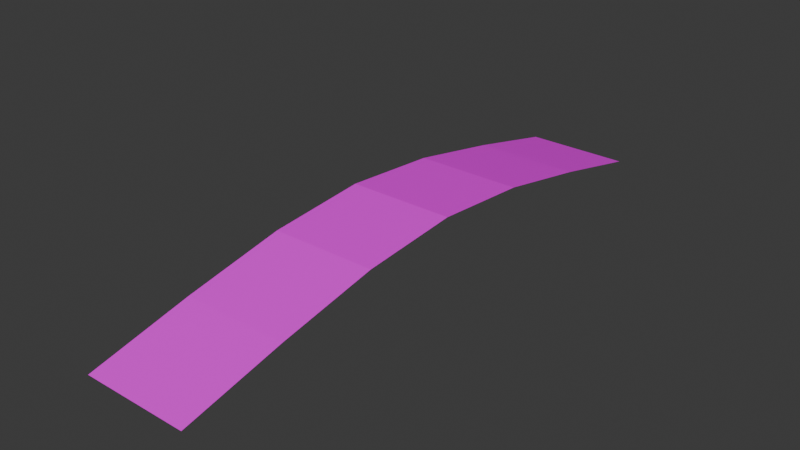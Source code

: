 # Source: arcoiris.blend  (saved by Blender 4.4.32; exported with 4.5.12 LTS)
import bpy
from mathutils import Matrix  # noqa: F401  (used for matrix-valued properties, if any)

bpy.ops.wm.read_factory_settings(use_empty=True)
scene = bpy.context.scene
scene.name = 'Scene'

# ---- collections
col_collection = bpy.data.collections.new('Collection'); scene.collection.children.link(col_collection)

# ---- images (referenced by path relative to the original .blend; pixels are not part of the script)
import os
ASSET_DIR = os.environ.get("B2B_ASSET_DIR", "")  # directory of the original .blend (textures are referenced by path, not embedded)
HERE = os.path.dirname(os.path.abspath(__file__))  # packed textures are extracted next to this script under _unpacked/

def load_image(name, relpath, width, height, colorspace="sRGB"):
    """Load a texture the original file referenced (path relative to the .blend, or extracted next to this script)."""
    p = next((c for c in (os.path.join(HERE, relpath), os.path.join(ASSET_DIR, relpath)) if relpath and os.path.exists(c)), "")
    if p:
        img = bpy.data.images.load(p, check_existing=True)
        img.name = name
    else:  # same state as the original file: an image datablock whose file is absent (Cycles renders it pink)
        img = bpy.data.images.new(name, width, height)
        img.source = "FILE"
        img.filepath = "//" + (relpath or name)
    img.colorspace_settings.name = colorspace
    return img
img_iris = load_image('iris', 'iris.png', 1024, 1024, 'sRGB')

# ---- materials (node trees are filled in below, after node groups)
mat_material_001 = bpy.data.materials.new('Material.001')

# ---- material node trees
mat_material_001.use_nodes = True; mat_material_001.node_tree.nodes.clear()
_N = mat_material_001.node_tree.nodes; _L = mat_material_001.node_tree.links
n0 = _N.new('ShaderNodeBsdfPrincipled'); n0.name = 'Principled BSDF'; n0.location = (10, 300)
n1 = _N.new('ShaderNodeOutputMaterial'); n1.name = 'Material Output'; n1.location = (300, 300)
n2 = _N.new('ShaderNodeTexImage'); n2.name = 'Image Texture'; n2.location = (-280, 280)
n2.image = img_iris
_L.new(n0.outputs[0], n1.inputs[0])
_L.new(n2.outputs[0], n0.inputs[0])
n1.is_active_output = True

# ---- world
world_world = bpy.data.worlds.new('World'); scene.world = world_world
world_world.use_nodes = True; world_world.node_tree.nodes.clear()
_N = world_world.node_tree.nodes; _L = world_world.node_tree.links
n0 = _N.new('ShaderNodeOutputWorld'); n0.name = 'World Output'; n0.location = (300, 300)
n1 = _N.new('ShaderNodeBackground'); n1.name = 'Background'; n1.location = (10, 300)
n1.inputs[0].default_value = (0.05088, 0.05088, 0.05088, 1.0)
_L.new(n1.outputs[0], n0.inputs[0])
n0.is_active_output = True
world_world.color = (0.05088, 0.05088, 0.05088)
world_world.sun_shadow_jitter_overblur = 0.0

# ---- meshes
me_plane = bpy.data.meshes.new('Plane')
me_plane.from_pydata([(-0.7952, -1.0, 0.3841), (0.7952, -1.0, 0.3841), (-0.7952, 8.009, 0.3841), (0.7952, 8.009, 0.3841), (-0.7952, 6.507, 0.7236), (-0.7952, 5.006, 1.01), (-0.7952, 3.504, 1.131), (-0.7952, 2.003, 1.01), (-0.7952, 0.5014, 0.7236), (0.7952, 0.5014, 0.7236), (0.7952, 2.003, 1.01), (0.7952, 3.504, 1.131), (0.7952, 5.006, 1.01), (0.7952, 6.507, 0.7236), (-0.3976, -1.0, 0.3841), (2.98e-08, -1.0, 0.3841), (0.3976, -1.0, 0.3841), (0.3976, 8.009, 0.3841), (-2.98e-08, 8.009, 0.3841), (-0.3976, 8.009, 0.3841), (0.3976, 0.5014, 0.7236), (-2.98e-08, 0.5014, 0.7236), (-0.3976, 0.5014, 0.7236), (0.3976, 2.003, 1.01), (-2.98e-08, 2.003, 1.01), (-0.3976, 2.003, 1.01), (0.3976, 3.504, 1.131), (-2.98e-08, 3.504, 1.131), (-0.3976, 3.504, 1.131), (0.3976, 5.006, 1.01), (-2.98e-08, 5.006, 1.01), (-0.3976, 5.006, 1.01), (0.3976, 6.507, 0.7236), (-2.98e-08, 6.507, 0.7236), (-0.3976, 6.507, 0.7236)], [], [(32, 13, 3, 17), (16, 1, 9, 20), (20, 9, 10, 23), (23, 10, 11, 26), (26, 11, 12, 29), (29, 12, 13, 32), (5, 31, 34, 4), (31, 30, 33, 34), (30, 29, 32, 33), (6, 28, 31, 5), (28, 27, 30, 31), (27, 26, 29, 30), (7, 25, 28, 6), (25, 24, 27, 28), (24, 23, 26, 27), (8, 22, 25, 7), (22, 21, 24, 25), (21, 20, 23, 24), (0, 14, 22, 8), (14, 15, 21, 22), (15, 16, 20, 21), (4, 34, 19, 2), (34, 33, 18, 19), (33, 32, 17, 18)])
_uv = me_plane.uv_layers.new(name='UVMap')
_uv.uv.foreach_set('vector', [0.4532, 0.7773, 0.4908, 0.7773, 0.4908, 0.9229, 0.4532, 0.9229, 0.4532, 0.0576, 0.4908, 0.0576, 0.4908, 0.2032, 0.4532, 0.2032, 0.4532, 0.2032, 0.4908, 0.2032, 0.4908, 0.3478, 0.4532, 0.3478, 0.4532, 0.3478, 0.4908, 0.3478, 0.4908, 0.4902, 0.4532, 0.4902, 0.4532, 0.4902, 0.4908, 0.4902, 0.4908, 0.6327, 0.4532, 0.6327, 0.4532, 0.6327, 0.4908, 0.6327, 0.4908, 0.7773, 0.4532, 0.7773, 0.5665, 0.6327, 0.6041, 0.6327, 0.6041, 0.7773, 0.5665, 0.7773, 0.491, 0.6327, 0.5286, 0.6327, 0.5286, 0.7773, 0.491, 0.7773, 0.5287, 0.6327, 0.5663, 0.6327, 0.5663, 0.7773, 0.5287, 0.7773, 0.5665, 0.4902, 0.6041, 0.4902, 0.6041, 0.6327, 0.5665, 0.6327, 0.491, 0.4902, 0.5286, 0.4902, 0.5286, 0.6327, 0.491, 0.6327, 0.5287, 0.4902, 0.5663, 0.4902, 0.5663, 0.6327, 0.5287, 0.6327, 0.5665, 0.3478, 0.6041, 0.3478, 0.6041, 0.4902, 0.5665, 0.4902, 0.491, 0.3478, 0.5286, 0.3478, 0.5286, 0.4902, 0.491, 0.4902, 0.5287, 0.3478, 0.5663, 0.3478, 0.5663, 0.4902, 0.5287, 0.4902, 0.5665, 0.2032, 0.6041, 0.2032, 0.6041, 0.3478, 0.5665, 0.3478, 0.491, 0.2032, 0.5286, 0.2032, 0.5286, 0.3478, 0.491, 0.3478, 0.5287, 0.2032, 0.5663, 0.2032, 0.5663, 0.3478, 0.5287, 0.3478, 0.5665, 0.0576, 0.6041, 0.0576, 0.6041, 0.2032, 0.5665, 0.2032, 0.491, 0.0576, 0.5286, 0.0576, 0.5286, 0.2032, 0.491, 0.2032, 0.5287, 0.0576, 0.5663, 0.0576, 0.5663, 0.2032, 0.5287, 0.2032, 0.5665, 0.7773, 0.6041, 0.7773, 0.6041, 0.9229, 0.5665, 0.9229, 0.491, 0.7773, 0.5286, 0.7773, 0.5286, 0.9229, 0.491, 0.9229, 0.5287, 0.7773, 0.5663, 0.7773, 0.5663, 0.9229, 0.5287, 0.9229])
me_plane.materials.append(mat_material_001)
me_plane.update()

# ---- objects
ob_plane = bpy.data.objects.new('Plane', me_plane)

# ---- transforms, parenting, visibility, modifiers, constraints
ob_plane.location = (0.0, 0.0, 0.0)

# ---- collection membership
col_collection.objects.link(ob_plane)

# ---- scene / render settings (as saved in the file)
scene.frame_start = 1; scene.frame_end = 250; scene.frame_set(1)
scene.render.engine = 'BLENDER_EEVEE_NEXT'
bpy.context.view_layer.update()

# ---- added for rendering (the .blend has no active camera and no usable light): camera, sun
cam_auto = bpy.data.cameras.new('AutoCamera')
cam_auto.lens = 50.0
cam_auto.sensor_width = 36.0
cam_auto.clip_end = 1000.0
ob_auto_camera = bpy.data.objects.new('AutoCamera', cam_auto)
scene.collection.objects.link(ob_auto_camera)
ob_auto_camera.location = (8.49211, -6.68621, 7.55137)
ob_auto_camera.rotation_euler = (1.09748, -7.21219e-08, 0.694738)
scene.camera = ob_auto_camera
light_auto_sun = bpy.data.lights.new('AutoSun', 'SUN')
light_auto_sun.energy = 3.0
light_auto_sun.angle = 0.0523599
ob_auto_sun = bpy.data.objects.new('AutoSun', light_auto_sun)
scene.collection.objects.link(ob_auto_sun)
ob_auto_sun.rotation_euler = (0.872665, 0.174533, 0.523599)
bpy.context.view_layer.update()

